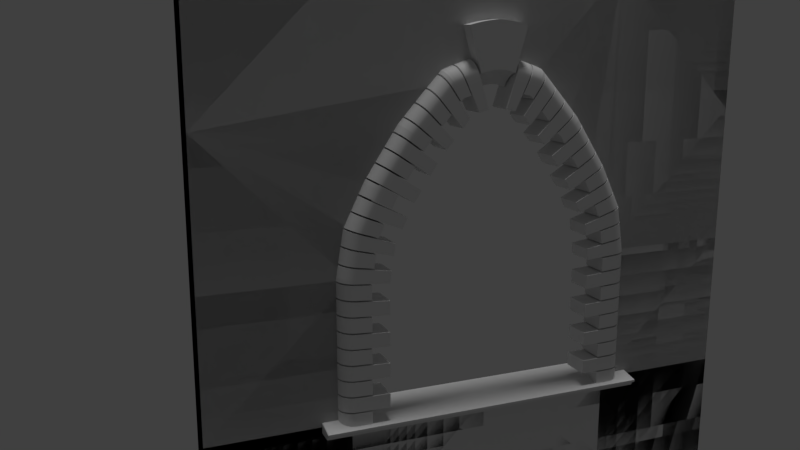# Source: Window_4x4x0_2.blend  (saved by Blender 2.79.0; exported with 4.5.12 LTS)
import bpy
from mathutils import Matrix  # noqa: F401  (used for matrix-valued properties, if any)

bpy.ops.wm.read_factory_settings(use_empty=True)
scene = bpy.context.scene
scene.name = 'Scene'

# ---- collections
col_collection_1 = bpy.data.collections.new('Collection 1'); scene.collection.children.link(col_collection_1)

# ---- world
world_world = bpy.data.worlds.new('World'); scene.world = world_world
world_world.color = (0.05088, 0.05088, 0.05088)
world_world.use_sun_shadow = False
world_world.sun_shadow_jitter_overblur = 0.0
world_world.cycles.sampling_method = 'MANUAL'

# ---- cameras
cam_camera = bpy.data.cameras.new('Camera')
cam_camera.clip_end = 100.0
cam_camera.lens = 35.0
cam_camera.sensor_width = 32.0
cam_camera.sensor_height = 18.0
cam_camera.display_size = 2.0
cam_camera.dof.focus_distance = 0.0

# ---- lights
light_sun = bpy.data.lights.new('Sun', 'SUN')
light_sun.transmission_factor = 0.0
light_sun.angle = 0.1993
light_sun.energy = 1.0
light_sun.shadow_buffer_clip_start = 0.5
light_sun.shadow_soft_size = 0.1
light_sun.shadow_cascade_max_distance = 1000.0

# ---- meshes
me_lod_b_window_4x4x0_2 = bpy.data.meshes.new('LOD B Window 4x4x0_2')
me_lod_b_window_4x4x0_2.from_pydata([(1.51e-07, 3.258e-07, 2.0), (3.02e-07, 2.0, 4.0), (1.51e-07, 4.0, 2.0), (-2.346e-14, 2.0, -3.107e-07), (1.14e-15, 0.0, 1.51e-08), (-4.806e-14, 4.0, -6.366e-07), (3.02e-07, 4.0, 4.0), (3.02e-07, 6.517e-07, 4.0), (1.51e-07, 3.0, 2.0), (7.55e-08, 2.0, 1.0), (2.265e-07, 2.0, 3.347), (-3.576e-14, 3.0, -4.737e-07), (7.55e-08, 1.629e-07, 1.0), (7.55e-08, 4.0, 1.0), (-1.116e-14, 1.0, -1.478e-07), (7.55e-08, 3.0, 1.0), (7.55e-08, 1.0, 1.0), (0.2, 4.0, 2.0), (0.2, 2.0, 4.0), (0.2, 3.0, -4.888e-07), (0.2, 4.0, -6.517e-07), (0.2, 4.0, 4.0), (0.2, 1.0, 4.0), (0.2, 6.517e-07, 4.0), (0.2, 1.629e-07, 1.0), (0.2, 3.258e-07, 2.0), (0.2, 3.0, 4.0), (0.2, 4.0, 1.0), (0.2, 1.0, -1.629e-07), (0.2, 2.0, -3.258e-07), (0.2, 2.0, 1.0), (0.2, 0.0, -1.776e-15), (0.2, 3.0, 1.0), (0.2, 1.0, 1.0), (3.02e-07, 3.0, 4.0), (2.265e-07, 4.0, 3.0), (1.743e-07, 2.951, 2.309), (1.954e-07, 2.809, 2.597), (2.121e-07, 2.588, 2.934), (2.228e-07, 2.309, 3.249), (0.2, 2.0, 3.347), (0.2, 3.0, 2.0), (0.2, 4.0, 3.0), (0.2, 2.309, 3.249), (0.2, 2.588, 2.934), (0.2, 2.809, 2.597), (0.2, 2.951, 2.309), (1.51e-07, 1.0, 2.0), (2.265e-07, 5.049e-05, 3.0), (3.02e-07, 1.0, 4.0), (2.228e-07, 1.691, 3.249), (2.121e-07, 1.412, 2.934), (1.954e-07, 1.191, 2.597), (1.743e-07, 1.049, 2.309), (0.2, 1.0, 2.0), (0.2, 5.049e-05, 3.0), (0.2, 1.049, 2.309), (0.2, 1.191, 2.597), (0.2, 1.412, 2.934), (0.2, 1.691, 3.249)], [], [(40, 26, 18), (16, 12, 0, 47), (33, 54, 25, 24), (13, 15, 8, 2), (5, 11, 15, 13), (11, 3, 9, 15), (3, 14, 16, 9), (14, 4, 12, 16), (47, 0, 48), (42, 21, 26), (17, 42, 41), (27, 17, 41, 32), (20, 27, 32, 19), (19, 32, 30, 29), (29, 30, 33, 28), (28, 33, 24, 31), (54, 55, 25), (55, 22, 23), (48, 55, 23, 7), (13, 27, 20, 5), (40, 18, 22), (12, 24, 25, 0), (14, 28, 31, 4), (49, 48, 7), (11, 19, 29, 3), (9, 30, 32, 15), (1, 18, 26, 34), (35, 42, 17, 2), (47, 54, 33, 16), (2, 17, 27, 13), (2, 8, 35), (49, 22, 18, 1), (3, 29, 28, 14), (5, 20, 19, 11), (0, 25, 55, 48), (16, 33, 30, 9), (35, 34, 6), (6, 21, 42, 35), (4, 31, 24, 12), (15, 32, 41, 8), (7, 23, 22, 49), (34, 26, 21, 6), (8, 36, 37, 38, 39, 10, 34, 35), (40, 43, 44, 45, 46, 41, 42, 26), (8, 41, 46, 36), (36, 46, 45, 37), (37, 45, 44, 38), (38, 44, 43, 39), (39, 43, 40, 10), (34, 10, 1), (10, 50, 51, 52, 53, 47, 48, 49), (54, 56, 57, 58, 59, 40, 22, 55), (54, 47, 53, 56), (56, 53, 52, 57), (57, 52, 51, 58), (58, 51, 50, 59), (59, 50, 10, 40), (10, 49, 1)])
me_lod_b_window_4x4x0_2.use_remesh_preserve_volume = False
me_lod_b_window_4x4x0_2.use_remesh_preserve_attributes = False
me_lod_b_window_4x4x0_2.use_mirror_vertex_groups = False
me_lod_b_window_4x4x0_2.update()
me_cube_000 = bpy.data.meshes.new('Cube.000')
me_cube_000.from_pydata([(0.1, 0.1127, 0.1), (-0.1, 0.1127, -7.341e-07), (0.1, -0.0004777, 7.788e-07), (0.0004777, -0.1, 0.0001585), (0.09661, -0.02624, 4.161e-05), (0.08667, -0.05024, 7.966e-05), (0.07085, -0.07085, 0.0001123), (0.05024, -0.08667, 0.0001374), (0.02624, -0.09661, 0.0001532), (5.485e-13, -0.1, 0.0001585), (-0.1, 5.485e-13, 2.305e-08), (-0.004715, -0.07479, 0.0001186), (-0.01559, -0.05158, 8.178e-05), (-0.03152, -0.03148, 4.992e-05), (-0.05163, -0.01556, 2.468e-05), (-0.07486, -0.00469, 7.457e-06), (-0.1, 0.1127, 0.1), (0.1, -0.0004777, 0.1), (0.0004777, -0.1, 0.1002), (0.09661, -0.02624, 0.1), (0.08667, -0.05024, 0.1001), (0.07085, -0.07085, 0.1001), (0.05024, -0.08667, 0.1001), (0.02624, -0.09661, 0.1002), (5.485e-13, -0.1, 0.1002), (-0.1, 5.485e-13, 0.1), (-0.004715, -0.07479, 0.1001), (-0.01559, -0.05158, 0.1001), (-0.03152, -0.03148, 0.1), (-0.05163, -0.01556, 0.1), (-0.07486, -0.00469, 0.1), (0.1, 0.1127, 7.788e-07), (0.1, 0.2379, 0.21), (-0.1, 0.2379, 0.11), (0.1, -0.0004777, 0.11), (0.0004777, -0.1, 0.1101), (0.09661, -0.02624, 0.11), (0.08667, -0.05024, 0.1101), (0.07085, -0.07085, 0.1101), (0.05024, -0.08667, 0.1101), (0.02624, -0.09661, 0.1101), (5.485e-13, -0.1, 0.1101), (-0.1, 5.485e-13, 0.11), (-0.004715, -0.07479, 0.1101), (-0.01559, -0.05158, 0.1101), (-0.03152, -0.03148, 0.11), (-0.05163, -0.01556, 0.11), (-0.07486, -0.00469, 0.11), (-0.1, 0.2379, 0.21), (0.1, -0.0004777, 0.21), (0.0004777, -0.1, 0.2101), (0.09661, -0.02624, 0.21), (0.08667, -0.05024, 0.2101), (0.07085, -0.07085, 0.2101), (0.05024, -0.08667, 0.2101), (0.02624, -0.09661, 0.2101), (5.485e-13, -0.1, 0.2101), (-0.1, 5.485e-13, 0.21), (-0.004715, -0.07479, 0.2101), (-0.01559, -0.05158, 0.2101), (-0.03152, -0.03148, 0.21), (-0.05163, -0.01556, 0.21), (-0.07486, -0.00469, 0.21), (0.1, 0.2379, 0.11)], [], [(11, 9, 24, 26), (8, 7, 22, 23), (12, 11, 26, 27), (7, 6, 21, 22), (13, 12, 27, 28), (6, 5, 20, 21), (14, 13, 28, 29), (5, 4, 19, 20), (15, 14, 29, 30), (4, 2, 17, 19), (10, 15, 30, 25), (16, 25, 30, 29, 28, 27, 26, 24, 18, 23, 22, 21, 20, 19, 17, 0), (1, 10, 25, 16), (1, 16, 0, 31), (3, 8, 23, 18), (3, 18, 24, 9), (17, 2, 31, 0), (3, 9, 11, 12, 13, 14, 15, 10, 1, 31, 2, 4, 5, 6, 7, 8), (43, 41, 56, 58), (40, 39, 54, 55), (44, 43, 58, 59), (39, 38, 53, 54), (45, 44, 59, 60), (38, 37, 52, 53), (46, 45, 60, 61), (37, 36, 51, 52), (47, 46, 61, 62), (36, 34, 49, 51), (42, 47, 62, 57), (48, 57, 62, 61, 60, 59, 58, 56, 50, 55, 54, 53, 52, 51, 49, 32), (33, 42, 57, 48), (33, 48, 32, 63), (35, 40, 55, 50), (35, 50, 56, 41), (49, 34, 63, 32), (35, 41, 43, 44, 45, 46, 47, 42, 33, 63, 34, 36, 37, 38, 39, 40)])
_k = {(3, 8): 1.0, (7, 8): 1.0, (6, 7): 1.0, (5, 6): 1.0, (4, 5): 1.0, (2, 4): 1.0, (0, 16): 1.0, (9, 11): 1.0, (11, 12): 1.0, (12, 13): 1.0, (13, 14): 1.0, (14, 15): 1.0, (10, 15): 1.0, (1, 10): 1.0, (3, 9): 1.0, (18, 23): 1.0, (22, 23): 1.0, (21, 22): 1.0, (20, 21): 1.0, (19, 20): 1.0, (24, 26): 1.0, (26, 27): 1.0, (27, 28): 1.0, (28, 29): 1.0, (29, 30): 1.0, (25, 30): 1.0, (16, 25): 1.0, (18, 24): 1.0, (9, 24): 1.0, (10, 25): 0.98824, (1, 16): 1.0, (17, 19): 1.0, (1, 31): 1.0, (0, 31): 1.0, (0, 17): 1.0, (2, 31): 1.0, (35, 40): 1.0, (39, 40): 1.0, (38, 39): 1.0, (37, 38): 1.0, (36, 37): 1.0, (34, 36): 1.0, (32, 48): 1.0, (41, 43): 1.0, (43, 44): 1.0, (44, 45): 1.0, (45, 46): 1.0, (46, 47): 1.0, (42, 47): 1.0, (33, 42): 1.0, (35, 41): 1.0, (50, 55): 1.0, (54, 55): 1.0, (53, 54): 1.0, (52, 53): 1.0, (51, 52): 1.0, (56, 58): 1.0, (58, 59): 1.0, (59, 60): 1.0, (60, 61): 1.0, (61, 62): 1.0, (57, 62): 1.0, (48, 57): 1.0, (50, 56): 1.0, (41, 56): 1.0, (42, 57): 0.98824, (33, 48): 1.0, (49, 51): 1.0, (33, 63): 1.0, (32, 63): 1.0, (32, 49): 1.0, (34, 63): 1.0}
me_cube_000.attributes.new('crease_edge', 'FLOAT', 'EDGE').data.foreach_set('value', [_k.get((min(e.vertices), max(e.vertices)), 0.0) for e in me_cube_000.edges])
me_cube_000.use_remesh_preserve_volume = False
me_cube_000.use_remesh_preserve_attributes = False
me_cube_000.use_mirror_vertex_groups = False
me_cube_000.update()
me_cube_003 = bpy.data.meshes.new('Cube.003')
me_cube_003.from_pydata([(-0.1, 0.3026, -7.424e-07), (0.1, -0.01611, 7.795e-07), (0.0004777, -0.1156, 0.0001585), (0.09661, -0.04187, 4.161e-05), (0.08667, -0.06587, 7.966e-05), (0.07085, -0.08648, 0.0001123), (0.05024, -0.1023, 0.0001374), (0.02624, -0.1122, 0.0001532), (5.485e-13, -0.1156, 0.0001585), (-0.1, -0.01563, 2.373e-08), (-0.004715, -0.09042, 0.0001186), (-0.01559, -0.06721, 8.178e-05), (-0.03152, -0.04711, 4.992e-05), (-0.05163, -0.03119, 2.468e-05), (-0.07486, -0.02032, 7.457e-06), (0.1, 0.3026, 7.705e-07), (0.1, 0.2671, -0.2116), (-0.1, 0.2671, -0.2117), (-0.1, -0.03949, -0.1262), (-0.07486, -0.044, -0.125), (-0.05163, -0.05447, -0.122), (-0.03152, -0.0698, -0.1177), (-0.01558, -0.08915, -0.1123), (5.281e-07, -0.1358, -0.09922), (-0.004714, -0.1115, -0.106), (0.1, -0.03995, -0.1261), (0.09661, -0.06475, -0.1191), (0.08667, -0.08786, -0.1127), (0.07085, -0.1077, -0.1071), (0.05024, -0.1229, -0.1028), (0.02624, -0.1325, -0.1001), (0.0004782, -0.1358, -0.09922), (0.08667, -0.06905, -0.05629), (-0.05163, -0.03501, -0.061), (0.1, -0.02021, -0.06304), (-0.01558, -0.07037, -0.0561), (-0.004714, -0.09314, -0.05295), (0.1, 0.2927, -0.1058), (0.09661, -0.04549, -0.05955), (-0.07486, -0.02435, -0.06247), (0.05024, -0.1048, -0.05134), (0.000478, -0.1179, -0.04953), (2.64e-07, -0.1179, -0.04953), (-0.1, 0.2927, -0.1058), (-0.1, -0.01974, -0.06311), (0.07085, -0.08928, -0.05349), (-0.03152, -0.05064, -0.05883), (0.02624, -0.1146, -0.04999)], [], [(2, 7, 6, 5, 4, 3, 1, 15, 0, 9, 14, 13, 12, 11, 10, 8), (38, 26, 25, 34), (36, 24, 23, 42), (32, 27, 26, 38), (45, 28, 27, 32), (40, 29, 28, 45), (47, 30, 29, 40), (34, 25, 16, 37), (35, 22, 24, 36), (31, 23, 24, 22, 21, 20, 19, 18, 17, 16, 25, 26, 27, 28, 29, 30), (42, 23, 31, 41), (37, 16, 17, 43), (43, 17, 18, 44), (44, 18, 19, 39), (39, 19, 20, 33), (33, 20, 21, 46), (46, 21, 22, 35), (41, 31, 30, 47), (2, 41, 47, 7), (12, 46, 35, 11), (13, 33, 46, 12), (14, 39, 33, 13), (9, 44, 39, 14), (0, 43, 44, 9), (15, 37, 43, 0), (8, 42, 41, 2), (11, 35, 36, 10), (1, 34, 37, 15), (7, 47, 40, 6), (6, 40, 45, 5), (5, 45, 32, 4), (4, 32, 38, 3), (10, 36, 42, 8), (3, 38, 34, 1)])
_k = {(2, 7): 1.0, (6, 7): 1.0, (5, 6): 1.0, (4, 5): 1.0, (3, 4): 1.0, (1, 3): 1.0, (8, 10): 1.0, (10, 11): 1.0, (11, 12): 1.0, (12, 13): 1.0, (13, 14): 1.0, (9, 14): 1.0, (0, 9): 1.0, (2, 8): 1.0, (0, 15): 1.0, (1, 15): 1.0, (15, 37): 1.0, (2, 41): 1.0, (16, 25): 1.0, (23, 31): 1.0, (17, 18): 1.0, (18, 19): 1.0, (19, 20): 1.0, (20, 21): 1.0, (22, 24): 1.0, (23, 24): 1.0, (25, 26): 1.0, (26, 27): 1.0, (27, 28): 1.0, (28, 29): 1.0, (29, 30): 1.0, (16, 17): 1.0, (30, 31): 1.0, (21, 22): 1.0, (17, 43): 1.0, (9, 44): 1.0, (16, 37): 1.0, (31, 41): 1.0, (0, 43): 1.0, (18, 44): 1.0}
me_cube_003.attributes.new('crease_edge', 'FLOAT', 'EDGE').data.foreach_set('value', [_k.get((min(e.vertices), max(e.vertices)), 0.0) for e in me_cube_003.edges])
me_cube_003.use_remesh_preserve_volume = False
me_cube_003.use_remesh_preserve_attributes = False
me_cube_003.use_mirror_vertex_groups = False
me_cube_003.update()
me_cube_002 = bpy.data.meshes.new('Cube.002')
me_cube_002.from_pydata([(0.1, 0.1, -0.0001585), (-0.1, 0.003174, 1.001), (-0.1, 0.0004777, -7.341e-07), (-0.0004777, 0.1, -0.0001585), (-0.09661, 0.02624, -4.156e-05), (-0.08667, 0.05024, -7.961e-05), (-0.07085, 0.07085, -0.0001123), (-0.05024, 0.08667, -0.0001374), (-0.02624, 0.09661, -0.0001531), (-0.07486, -0.001503, 1.001), (-0.05163, -0.01234, 1.0), (-0.03152, -0.02822, 0.9989), (-0.01559, -0.04826, 0.9974), (1.392e-08, -0.09655, 0.9938), (-0.004715, -0.07141, 0.9957), (0.1, 0.1029, 1.009), (0.1, -0.0004777, 7.788e-07), (0.0004777, -0.1, 0.0001585), (0.09661, -0.02624, 4.161e-05), (0.08667, -0.05024, 7.966e-05), (0.07085, -0.07085, 0.0001123), (0.05024, -0.08667, 0.0001374), (0.02624, -0.09661, 0.0001532), (0.1, 0.002698, 1.001), (0.09661, -0.02299, 0.9993), (0.08667, -0.04693, 0.9975), (0.07085, -0.06748, 0.996), (0.05024, -0.08326, 0.9948), (0.02624, -0.09317, 0.9941), (0.0004777, -0.09655, 0.9938), (5.485e-13, -0.1, 0.0001585), (-0.1, 5.485e-13, 2.305e-08), (-0.004715, -0.07479, 0.0001186), (-0.01559, -0.05158, 8.178e-05), (-0.03152, -0.03148, 4.992e-05), (-0.05163, -0.01556, 2.468e-05), (-0.07486, -0.00469, 7.457e-06), (-0.1, 0.00365, 1.001), (-0.09661, 0.02934, 1.003), (-0.08667, 0.05328, 1.005), (-0.07085, 0.07383, 1.006), (-0.05024, 0.0896, 1.008), (-0.02624, 0.09952, 1.008), (-0.0004777, 0.1029, 1.009), (0.0004777, -0.113, 1.24), (1.296e-08, -0.113, 1.24), (-0.1, -0.02399, 1.283), (-0.1, -0.02441, 1.283), (-0.07486, -0.02826, 1.281), (-0.05163, -0.03768, 1.276), (-0.03152, -0.05171, 1.269), (-0.01559, -0.06957, 1.26), (-0.004715, -0.09032, 1.251), (0.1, 0.06376, 1.324), (0.1, -0.02493, 1.283), (0.08667, -0.06899, 1.262), (0.09661, -0.04774, 1.272), (0.07085, -0.08723, 1.253), (-0.0004777, 0.06439, 1.323), (-0.02624, 0.06138, 1.322), (-0.05024, 0.05253, 1.318), (-0.07085, 0.03846, 1.311), (-0.08667, 0.02014, 1.303), (-0.09661, -0.001158, 1.294), (0.02624, -0.11, 1.242), (0.05024, -0.1012, 1.246), (0.0004777, -0.1701, 1.41), (1.203e-08, -0.1701, 1.41), (-0.1, -0.08142, 1.479), (-0.1, -0.08184, 1.479), (-0.07486, -0.08521, 1.475), (-0.05163, -0.09427, 1.467), (-0.03152, -0.1081, 1.456), (-0.01559, -0.126, 1.442), (-0.004715, -0.147, 1.427), (0.1, 0.002609, 1.548), (0.1, -0.08246, 1.479), (0.08667, -0.1261, 1.445), (0.09661, -0.105, 1.461), (0.07085, -0.1443, 1.43), (-0.0004777, 0.004489, 1.546), (-0.02624, 0.001609, 1.544), (-0.05024, -0.006894, 1.537), (-0.07085, -0.02047, 1.526), (-0.08667, -0.03823, 1.513), (-0.09661, -0.05901, 1.497), (0.02624, -0.1671, 1.412), (0.05024, -0.1583, 1.419), (0.0004777, -0.304, 1.659), (1.111e-08, -0.304, 1.659), (-0.1, -0.2049, 1.75), (-0.1, -0.2054, 1.749), (-0.07486, -0.209, 1.744), (-0.05163, -0.219, 1.734), (-0.03152, -0.2345, 1.719), (-0.01559, -0.2545, 1.701), (-0.004715, -0.278, 1.681), (0.1, -0.1113, 1.839), (0.1, -0.2058, 1.749), (0.08667, -0.2547, 1.704), (0.09661, -0.231, 1.726), (0.07085, -0.2751, 1.685), (-0.0004777, -0.1092, 1.838), (-0.02624, -0.1124, 1.835), (-0.05024, -0.1219, 1.826), (-0.07085, -0.137, 1.812), (-0.08667, -0.1567, 1.794), (-0.09661, -0.1799, 1.773), (0.02624, -0.3006, 1.662), (0.05024, -0.2908, 1.671), (0.0004777, -0.529, 1.972), (1.024e-08, -0.529, 1.972), (-0.1, -0.4023, 2.091), (-0.1, -0.4029, 2.09), (-0.07486, -0.4078, 2.084), (-0.05163, -0.4209, 2.071), (-0.03152, -0.4408, 2.052), (-0.01559, -0.4663, 2.029), (-0.004715, -0.4962, 2.002), (0.1, -0.2802, 2.207), (0.1, -0.4028, 2.089), (0.08667, -0.4656, 2.031), (0.09661, -0.4353, 2.059), (0.07085, -0.4918, 2.007), (-0.0004777, -0.2791, 2.207), (-0.02624, -0.2832, 2.203), (-0.05024, -0.2954, 2.191), (-0.07085, -0.3149, 2.173), (-0.08667, -0.3404, 2.149), (-0.09661, -0.3702, 2.121), (0.02624, -0.5247, 1.976), (0.05024, -0.512, 1.988), (0.1, -2.1, -0.0001585), (-0.1, -2.003, 1.001), (-0.1, -2.0, -7.341e-07), (-0.0004777, -2.1, -0.0001585), (-0.09661, -2.026, -4.156e-05), (-0.08667, -2.05, -7.961e-05), (-0.07085, -2.071, -0.0001123), (-0.05024, -2.087, -0.0001374), (-0.02624, -2.097, -0.0001531), (-0.07486, -1.998, 1.001), (-0.05163, -1.988, 1.0), (-0.03152, -1.972, 0.9989), (-0.01559, -1.952, 0.9974), (1.392e-08, -1.903, 0.9938), (-0.004715, -1.929, 0.9957), (0.1, -2.103, 1.009), (0.1, -2.0, 7.788e-07), (0.0004777, -1.9, 0.0001585), (0.09661, -1.974, 4.161e-05), (0.08667, -1.95, 7.966e-05), (0.07085, -1.929, 0.0001123), (0.05024, -1.913, 0.0001374), (0.02624, -1.903, 0.0001532), (0.1, -2.003, 1.001), (0.09661, -1.977, 0.9993), (0.08667, -1.953, 0.9975), (0.07085, -1.933, 0.996), (0.05024, -1.917, 0.9948), (0.02624, -1.907, 0.9941), (0.0004777, -1.903, 0.9938), (5.485e-13, -1.9, 0.0001585), (-0.1, -2.0, 2.305e-08), (-0.004715, -1.925, 0.0001186), (-0.01559, -1.948, 8.178e-05), (-0.03152, -1.969, 4.992e-05), (-0.05163, -1.984, 2.468e-05), (-0.07486, -1.995, 7.457e-06), (-0.1, -2.004, 1.001), (-0.09661, -2.029, 1.003), (-0.08667, -2.053, 1.005), (-0.07085, -2.074, 1.006), (-0.05024, -2.09, 1.008), (-0.02624, -2.1, 1.008), (-0.0004777, -2.103, 1.009), (0.0004777, -1.887, 1.24), (1.296e-08, -1.887, 1.24), (-0.1, -1.976, 1.283), (-0.1, -1.976, 1.283), (-0.07486, -1.972, 1.281), (-0.05163, -1.962, 1.276), (-0.03152, -1.948, 1.269), (-0.01559, -1.93, 1.26), (-0.004715, -1.91, 1.251), (0.1, -2.064, 1.324), (0.1, -1.975, 1.283), (0.08667, -1.931, 1.262), (0.09661, -1.952, 1.272), (0.07085, -1.913, 1.253), (-0.0004777, -2.064, 1.323), (-0.02624, -2.061, 1.322), (-0.05024, -2.053, 1.318), (-0.07085, -2.038, 1.311), (-0.08667, -2.02, 1.303), (-0.09661, -1.999, 1.294), (0.02624, -1.89, 1.242), (0.05024, -1.899, 1.246), (0.0004777, -1.83, 1.41), (1.203e-08, -1.83, 1.41), (-0.1, -1.919, 1.479), (-0.1, -1.918, 1.479), (-0.07486, -1.915, 1.475), (-0.05163, -1.906, 1.467), (-0.03152, -1.892, 1.456), (-0.01559, -1.874, 1.442), (-0.004715, -1.853, 1.427), (0.1, -2.003, 1.548), (0.1, -1.918, 1.479), (0.08667, -1.874, 1.445), (0.09661, -1.895, 1.461), (0.07085, -1.856, 1.43), (-0.0004777, -2.004, 1.546), (-0.02624, -2.002, 1.544), (-0.05024, -1.993, 1.537), (-0.07085, -1.98, 1.526), (-0.08667, -1.962, 1.513), (-0.09661, -1.941, 1.497), (0.02624, -1.833, 1.412), (0.05024, -1.842, 1.419), (0.0004777, -1.696, 1.659), (1.111e-08, -1.696, 1.659), (-0.1, -1.795, 1.75), (-0.1, -1.795, 1.749), (-0.07486, -1.791, 1.744), (-0.05163, -1.781, 1.734), (-0.03152, -1.766, 1.719), (-0.01559, -1.746, 1.701), (-0.004715, -1.722, 1.681), (0.1, -1.889, 1.839), (0.1, -1.794, 1.749), (0.08667, -1.745, 1.704), (0.09661, -1.769, 1.726), (0.07085, -1.725, 1.685), (-0.0004777, -1.891, 1.838), (-0.02624, -1.888, 1.835), (-0.05024, -1.878, 1.826), (-0.07085, -1.863, 1.812), (-0.08667, -1.843, 1.794), (-0.09661, -1.82, 1.773), (0.02624, -1.699, 1.662), (0.05024, -1.709, 1.671), (0.0004777, -1.471, 1.972), (1.024e-08, -1.471, 1.972), (-0.1, -1.598, 2.091), (-0.1, -1.597, 2.09), (-0.07486, -1.592, 2.084), (-0.05163, -1.579, 2.071), (-0.03152, -1.559, 2.052), (-0.01559, -1.534, 2.029), (-0.004715, -1.504, 2.002), (0.1, -1.72, 2.207), (0.1, -1.597, 2.089), (0.08667, -1.534, 2.031), (0.09661, -1.565, 2.059), (0.07085, -1.508, 2.007), (-0.0004777, -1.721, 2.207), (-0.02624, -1.717, 2.203), (-0.05024, -1.705, 2.191), (-0.07085, -1.685, 2.173), (-0.08667, -1.66, 2.149), (-0.09661, -1.63, 2.121), (0.02624, -1.475, 1.976), (0.05024, -1.488, 1.988), (-0.002857, -1.0, 2.491), (-0.003335, -1.0, 2.491), (-0.1033, -1.0, 2.653), (-0.1033, -1.0, 2.652), (-0.0782, -1.0, 2.645), (-0.05496, -1.0, 2.627), (-0.03486, -1.0, 2.602), (-0.01892, -1.0, 2.569), (-0.00805, -1.0, 2.532), (0.09667, -1.0, 2.814), (0.09667, -1.0, 2.652), (0.08333, -1.0, 2.571), (0.09327, -1.0, 2.61), (0.06752, -1.0, 2.538), (-0.003813, -1.0, 2.814), (-0.02957, -1.0, 2.808), (-0.05357, -1.0, 2.792), (-0.07419, -1.0, 2.767), (-0.09, -1.0, 2.733), (-0.09994, -1.0, 2.695), (0.0229, -1.0, 2.497), (0.0469, -1.0, 2.513)], [], [(18, 16, 23, 24), (24, 23, 54, 56), (43, 42, 59, 58), (5, 4, 38, 39), (17, 22, 28, 29), (32, 30, 13, 14), (21, 20, 26, 27), (34, 33, 12, 11), (17, 29, 13, 30), (31, 36, 9, 1), (6, 5, 39, 40), (4, 2, 37, 38), (3, 8, 42, 43), (0, 15, 23, 16), (22, 21, 27, 28), (36, 35, 10, 9), (19, 18, 24, 25), (33, 32, 14, 12), (35, 34, 11, 10), (20, 19, 25, 26), (7, 6, 40, 41), (3, 43, 15, 0), (2, 31, 1, 37), (8, 7, 41, 42), (37, 1, 47, 46), (29, 28, 64, 44), (12, 14, 52, 51), (38, 37, 46, 63), (14, 13, 45, 52), (41, 40, 61, 60), (1, 9, 48, 47), (42, 41, 60, 59), (9, 10, 49, 48), (27, 26, 57, 65), (15, 53, 54, 23), (28, 27, 65, 64), (39, 38, 63, 62), (10, 11, 50, 49), (25, 24, 56, 55), (40, 39, 62, 61), (11, 12, 51, 50), (26, 25, 55, 57), (43, 58, 53, 15), (29, 44, 45, 13), (47, 48, 70, 69), (63, 46, 68, 85), (57, 55, 77, 79), (48, 49, 71, 70), (65, 57, 79, 87), (58, 59, 81, 80), (49, 50, 72, 71), (64, 65, 87, 86), (60, 61, 83, 82), (50, 51, 73, 72), (58, 80, 75, 53), (59, 60, 82, 81), (51, 52, 74, 73), (56, 54, 76, 78), (62, 63, 85, 84), (52, 45, 67, 74), (44, 66, 67, 45), (61, 62, 84, 83), (53, 75, 76, 54), (46, 47, 69, 68), (44, 64, 86, 66), (55, 56, 78, 77), (85, 68, 90, 107), (79, 77, 99, 101), (70, 71, 93, 92), (87, 79, 101, 109), (80, 81, 103, 102), (71, 72, 94, 93), (86, 87, 109, 108), (82, 83, 105, 104), (72, 73, 95, 94), (80, 102, 97, 75), (81, 82, 104, 103), (73, 74, 96, 95), (78, 76, 98, 100), (84, 85, 107, 106), (74, 67, 89, 96), (66, 88, 89, 67), (83, 84, 106, 105), (75, 97, 98, 76), (68, 69, 91, 90), (66, 86, 108, 88), (77, 78, 100, 99), (69, 70, 92, 91), (101, 99, 121, 123), (92, 93, 115, 114), (109, 101, 123, 131), (102, 103, 125, 124), (93, 94, 116, 115), (108, 109, 131, 130), (104, 105, 127, 126), (94, 95, 117, 116), (102, 124, 119, 97), (103, 104, 126, 125), (95, 96, 118, 117), (100, 98, 120, 122), (106, 107, 129, 128), (96, 89, 111, 118), (88, 110, 111, 89), (105, 106, 128, 127), (97, 119, 120, 98), (90, 91, 113, 112), (88, 108, 130, 110), (99, 100, 122, 121), (91, 92, 114, 113), (107, 90, 112, 129), (114, 115, 269, 268), (131, 123, 277, 285), (124, 125, 279, 278), (115, 116, 270, 269), (130, 131, 285, 284), (126, 127, 281, 280), (116, 117, 271, 270), (124, 278, 273, 119), (125, 126, 280, 279), (117, 118, 272, 271), (122, 120, 274, 276), (128, 129, 283, 282), (118, 111, 265, 272), (110, 264, 265, 111), (127, 128, 282, 281), (119, 273, 274, 120), (112, 113, 267, 266), (110, 130, 284, 264), (121, 122, 276, 275), (113, 114, 268, 267), (129, 112, 266, 283), (123, 121, 275, 277), (150, 156, 155, 148), (156, 188, 186, 155), (175, 190, 191, 174), (137, 171, 170, 136), (149, 161, 160, 154), (164, 146, 145, 162), (153, 159, 158, 152), (166, 143, 144, 165), (149, 162, 145, 161), (163, 133, 141, 168), (138, 172, 171, 137), (136, 170, 169, 134), (135, 175, 174, 140), (132, 148, 155, 147), (154, 160, 159, 153), (168, 141, 142, 167), (151, 157, 156, 150), (165, 144, 146, 164), (167, 142, 143, 166), (152, 158, 157, 151), (139, 173, 172, 138), (135, 132, 147, 175), (134, 169, 133, 163), (140, 174, 173, 139), (169, 178, 179, 133), (161, 176, 196, 160), (144, 183, 184, 146), (170, 195, 178, 169), (146, 184, 177, 145), (173, 192, 193, 172), (133, 179, 180, 141), (174, 191, 192, 173), (141, 180, 181, 142), (159, 197, 189, 158), (147, 155, 186, 185), (160, 196, 197, 159), (171, 194, 195, 170), (142, 181, 182, 143), (157, 187, 188, 156), (172, 193, 194, 171), (143, 182, 183, 144), (158, 189, 187, 157), (175, 147, 185, 190), (161, 145, 177, 176), (179, 201, 202, 180), (195, 217, 200, 178), (189, 211, 209, 187), (180, 202, 203, 181), (197, 219, 211, 189), (190, 212, 213, 191), (181, 203, 204, 182), (196, 218, 219, 197), (192, 214, 215, 193), (182, 204, 205, 183), (190, 185, 207, 212), (191, 213, 214, 192), (183, 205, 206, 184), (188, 210, 208, 186), (194, 216, 217, 195), (184, 206, 199, 177), (176, 177, 199, 198), (193, 215, 216, 194), (185, 186, 208, 207), (178, 200, 201, 179), (176, 198, 218, 196), (187, 209, 210, 188), (217, 239, 222, 200), (211, 233, 231, 209), (202, 224, 225, 203), (219, 241, 233, 211), (212, 234, 235, 213), (203, 225, 226, 204), (218, 240, 241, 219), (214, 236, 237, 215), (204, 226, 227, 205), (212, 207, 229, 234), (213, 235, 236, 214), (205, 227, 228, 206), (210, 232, 230, 208), (216, 238, 239, 217), (206, 228, 221, 199), (198, 199, 221, 220), (215, 237, 238, 216), (207, 208, 230, 229), (200, 222, 223, 201), (198, 220, 240, 218), (209, 231, 232, 210), (201, 223, 224, 202), (233, 255, 253, 231), (224, 246, 247, 225), (241, 263, 255, 233), (234, 256, 257, 235), (225, 247, 248, 226), (240, 262, 263, 241), (236, 258, 259, 237), (226, 248, 249, 227), (234, 229, 251, 256), (235, 257, 258, 236), (227, 249, 250, 228), (232, 254, 252, 230), (238, 260, 261, 239), (228, 250, 243, 221), (220, 221, 243, 242), (237, 259, 260, 238), (229, 230, 252, 251), (222, 244, 245, 223), (220, 242, 262, 240), (231, 253, 254, 232), (223, 245, 246, 224), (239, 261, 244, 222), (246, 268, 269, 247), (263, 285, 277, 255), (256, 278, 279, 257), (247, 269, 270, 248), (262, 284, 285, 263), (258, 280, 281, 259), (248, 270, 271, 249), (256, 251, 273, 278), (257, 279, 280, 258), (249, 271, 272, 250), (254, 276, 274, 252), (260, 282, 283, 261), (250, 272, 265, 243), (242, 243, 265, 264), (259, 281, 282, 260), (251, 252, 274, 273), (244, 266, 267, 245), (242, 264, 284, 262), (253, 275, 276, 254), (245, 267, 268, 246), (261, 283, 266, 244), (255, 277, 275, 253)])
me_cube_002.polygons.foreach_set('use_smooth', [True] * 264)
me_cube_002.use_remesh_preserve_volume = False
me_cube_002.use_remesh_preserve_attributes = False
me_cube_002.use_mirror_vertex_groups = False
me_cube_002.update()
me_cube_001 = bpy.data.meshes.new('Cube.001')
me_cube_001.from_pydata([(-0.1364, 0.0, 0.001449), (0.2798, -1.114, -0.002405), (0.2798, -1.114, 0.03072), (0.2798, 0.0, -0.002405), (0.2798, 0.0, 0.03072), (1.49e-08, 0.0, -0.05035), (1.49e-08, 0.0, 0.03072), (-0.1007, 0.0, -0.05035), (-0.1364, 0.0, -0.01458), (-0.104, 0.0, -0.03706), (-0.1119, 0.0, -0.02584), (-0.1231, 0.0, -0.01796), (-0.1279, -1.213, -0.005411), (-0.1364, -1.205, 0.001449), (-0.1322, -1.212, -0.001981), (-0.1353, -1.209, 0.0005297), (1.49e-08, -1.213, -0.04186), (1.49e-08, -1.205, -0.05035), (0.007893, -1.211, -0.04899), (1.49e-08, -1.212, -0.0461), (1.49e-08, -1.209, -0.04921), (1.49e-08, -1.205, 0.03072), (1.478e-08, -1.213, 0.02204), (0.007995, -1.211, 0.03072), (1.487e-08, -1.209, 0.02956), (1.487e-08, -1.212, 0.02638), (-0.1279, -1.213, -0.007983), (-0.1364, -1.205, -0.01458), (-0.1322, -1.212, -0.01128), (-0.1353, -1.209, -0.01369), (-0.09406, -1.213, -0.04186), (-0.1007, -1.205, -0.05035), (-0.09735, -1.212, -0.0461), (-0.09977, -1.209, -0.04921), (-0.1195, -1.213, -0.01013), (-0.1231, -1.205, -0.01797), (-0.1213, -1.212, -0.01405), (-0.1227, -1.209, -0.01692), (-0.1058, -1.213, -0.01975), (-0.1119, -1.205, -0.02585), (-0.1089, -1.212, -0.0228), (-0.1111, -1.209, -0.02503), (-0.0962, -1.213, -0.03346), (-0.104, -1.205, -0.03706), (-0.1001, -1.212, -0.03526), (-0.103, -1.209, -0.03658)], [], [(1, 2, 23, 22, 16, 18), (5, 6, 4, 3), (3, 4, 2, 1), (7, 9, 10, 11, 8, 0, 6, 5), (7, 5, 17, 31), (16, 22, 12, 26, 34, 38, 42, 30), (11, 35, 27, 8), (6, 0, 13, 21), (5, 3, 1, 18, 17), (10, 39, 35, 11), (9, 43, 39, 10), (7, 31, 43, 9), (4, 6, 21, 23, 2), (16, 19, 18), (19, 20, 18), (20, 17, 18), (21, 24, 23), (24, 25, 23), (25, 22, 23), (21, 13, 15, 24), (24, 15, 14, 25), (25, 14, 12, 22), (30, 42, 44, 32), (32, 44, 45, 33), (33, 45, 43, 31), (42, 38, 40, 44), (44, 40, 41, 45), (45, 41, 39, 43), (38, 34, 36, 40), (40, 36, 37, 41), (41, 37, 35, 39), (34, 26, 28, 36), (36, 28, 29, 37), (37, 29, 27, 35), (16, 30, 32, 19), (19, 32, 33, 20), (20, 33, 31, 17), (26, 12, 14, 28), (28, 14, 15, 29), (29, 15, 13, 27), (27, 13, 0, 8)])
me_cube_001.use_remesh_preserve_volume = False
me_cube_001.use_remesh_preserve_attributes = False
me_cube_001.use_mirror_vertex_groups = False
me_cube_001.update()
me_lod_a_window_4x4x0_2 = bpy.data.meshes.new('LOD A Window 4x4x0_2')
me_lod_a_window_4x4x0_2.from_pydata([(1.51e-07, 3.258e-07, 2.0), (3.02e-07, 2.0, 4.0), (1.51e-07, 4.0, 2.0), (-2.346e-14, 2.0, -3.107e-07), (1.14e-15, 0.0, 1.51e-08), (-4.806e-14, 4.0, -6.366e-07), (3.02e-07, 4.0, 4.0), (3.02e-07, 6.517e-07, 4.0), (0.2, 3.0, 2.0), (1.51e-07, 3.0, 2.0), (7.55e-08, 2.0, 1.0), (2.265e-07, 2.0, 3.474), (1.51e-07, 1.0, 2.0), (-3.576e-14, 3.0, -4.737e-07), (2.265e-07, 4.0, 3.0), (3.02e-07, 1.0, 4.0), (2.265e-07, 4.888e-07, 3.0), (7.55e-08, 1.629e-07, 1.0), (3.02e-07, 3.0, 4.0), (7.55e-08, 4.0, 1.0), (-1.116e-14, 1.0, -1.478e-07), (7.55e-08, 3.0, 1.0), (7.55e-08, 1.0, 1.0), (0.2, 4.0, 2.0), (0.2, 2.0, 3.474), (0.2, 2.0, 4.0), (0.2, 3.0, -4.888e-07), (0.2, 4.0, -6.517e-07), (0.2, 4.0, 3.0), (0.2, 4.0, 4.0), (0.2, 1.0, 4.0), (0.2, 6.517e-07, 4.0), (0.2, 4.888e-07, 3.0), (0.2, 1.629e-07, 1.0), (0.2, 3.258e-07, 2.0), (0.2, 3.0, 4.0), (0.2, 4.0, 1.0), (0.2, 1.0, -1.629e-07), (0.2, 2.0, -3.258e-07), (0.2, 2.0, 1.0), (0.2, 1.0, 2.0), (0.2, 0.0, -1.776e-15), (0.2, 3.0, 1.0), (0.2, 1.0, 1.0), (1.51e-07, 3.0, 2.0), (2.265e-07, 2.0, 3.474), (3.02e-07, 3.0, 4.0), (2.265e-07, 4.0, 3.0), (1.743e-07, 2.951, 2.309), (1.954e-07, 2.809, 2.597), (2.121e-07, 2.588, 2.934), (2.228e-07, 2.309, 3.249), (0.2, 2.0, 3.474), (0.2, 3.0, 2.0), (0.2, 4.0, 3.0), (0.2, 3.0, 4.0), (0.2, 2.309, 3.249), (0.2, 2.588, 2.934), (0.2, 2.809, 2.597), (0.2, 2.951, 2.309), (2.265e-07, 2.0, 3.474), (1.51e-07, 1.0, 2.0), (2.265e-07, 5.049e-05, 3.0), (3.02e-07, 1.0, 4.0), (2.228e-07, 1.691, 3.249), (2.121e-07, 1.412, 2.934), (1.954e-07, 1.191, 2.597), (1.743e-07, 1.049, 2.309), (0.2, 1.0, 2.0), (0.2, 2.0, 3.474), (0.2, 1.0, 4.0), (0.2, 5.049e-05, 3.0), (0.2, 1.049, 2.309), (0.2, 1.191, 2.597), (0.2, 1.412, 2.934), (0.2, 1.691, 3.249)], [], [(52, 55, 35, 25, 24), (61, 68, 40, 12), (22, 17, 0, 12), (9, 8, 53, 44), (45, 52, 24, 11), (43, 40, 34, 33), (19, 21, 9, 2), (5, 13, 21, 19), (13, 3, 10, 21), (3, 20, 22, 10), (20, 4, 17, 22), (12, 0, 16, 62, 61), (28, 29, 35, 55, 54), (11, 24, 69, 60), (23, 28, 54, 53, 8), (36, 23, 8, 42), (27, 36, 42, 26), (26, 42, 39, 38), (38, 39, 43, 37), (37, 43, 33, 41), (40, 68, 71, 32, 34), (71, 70, 30, 31, 32), (16, 32, 31, 7), (19, 36, 27, 5), (24, 25, 30, 70, 69), (17, 33, 34, 0), (20, 37, 41, 4), (63, 62, 16, 7, 15), (13, 26, 38, 3), (10, 39, 42, 21), (1, 25, 35, 18), (14, 28, 23, 2), (12, 40, 43, 22), (2, 23, 36, 19), (2, 9, 44, 47, 14), (15, 30, 25, 1), (3, 38, 37, 20), (5, 27, 26, 13), (0, 34, 32, 16), (22, 43, 39, 10), (14, 47, 46, 18, 6), (6, 29, 28, 14), (4, 41, 33, 17), (21, 42, 8, 9), (7, 31, 30, 15), (18, 35, 29, 6), (44, 48, 49, 50, 51, 45, 46, 47), (52, 56, 57, 58, 59, 53, 54, 55), (44, 53, 59, 48), (48, 59, 58, 49), (49, 58, 57, 50), (50, 57, 56, 51), (51, 56, 52, 45), (46, 45, 11, 1, 18), (60, 64, 65, 66, 67, 61, 62, 63), (68, 72, 73, 74, 75, 69, 70, 71), (68, 61, 67, 72), (72, 67, 66, 73), (73, 66, 65, 74), (74, 65, 64, 75), (75, 64, 60, 69), (11, 60, 63, 15, 1)])
me_lod_a_window_4x4x0_2.use_remesh_preserve_volume = False
me_lod_a_window_4x4x0_2.use_remesh_preserve_attributes = False
me_lod_a_window_4x4x0_2.use_mirror_vertex_groups = False
me_lod_a_window_4x4x0_2.update()

# ---- curves / text
cu_windowframe_2_path = bpy.data.curves.new('WindowFrame 2 Path', 'CURVE')
cu_windowframe_2_path.dimensions = '3D'
_sp = cu_windowframe_2_path.splines.new('POLY'); _sp.points.add(7)
_sp.points.foreach_set('co', [0.0, 0.0, 0.0, 0.0, 7.55e-08, 2.384e-07, 1.0, 0.0, 7.55e-08, 2.384e-07, 1.0, 0.0, 9.883e-08, -0.04894, 1.309, 0.0, 1.199e-07, -0.191, 1.597, 0.0, 1.366e-07, -0.4122, 1.934, 0.0, 1.473e-07, -0.691, 2.249, 0.0, 1.51e-07, -0.8375, 2.295, 0.0])
_sp.order_v = 0
_sp.resolution_v = 0
_sp.use_endpoint_u = True
_sp.use_smooth = False
cu_windowframe_2_path.use_path_clamp = True
cu_windowframe_2_path.bevel_resolution = 0
cu_windowframe_2_path.fill_mode = 'HALF'

# ---- objects
ob_camera = bpy.data.objects.new('Camera', cam_camera)
ob_sun = bpy.data.objects.new('Sun', light_sun)
ob_lod_b_window_4x4x0_2_001 = bpy.data.objects.new('LOD B Window 4x4x0_2.001', me_lod_b_window_4x4x0_2)
ob_mirroraxis = bpy.data.objects.new('MirrorAxis', None)
ob_windowframe_2 = bpy.data.objects.new('WindowFrame 2', me_cube_000)
ob_windowframe_2_path = bpy.data.objects.new('WindowFrame 2 Path', cu_windowframe_2_path)
ob_closing_stone = bpy.data.objects.new('Closing Stone', me_cube_003)
ob_windowframe_1 = bpy.data.objects.new('WindowFrame 1', me_cube_002)
ob_windowbench = bpy.data.objects.new('WindowBench', me_cube_001)
ob_lod_a_window_4x4x0_2 = bpy.data.objects.new('LOD A Window 4x4x0_2', me_lod_a_window_4x4x0_2)

# ---- transforms, parenting, visibility, modifiers, constraints
ob_camera.location = (-5.173, 4.792, 3.607)
ob_camera.rotation_euler = (1.347, 2.742e-05, -1.963)
ob_camera.lineart.crease_threshold = 0.0
ob_sun.location = (-3.67, 1.371, 5.669)
ob_sun.lineart.crease_threshold = 0.0
ob_lod_b_window_4x4x0_2_001.location = (0.0, 0.0, 0.0)
ob_lod_b_window_4x4x0_2_001.lineart.crease_threshold = 0.0
ob_mirroraxis.parent = ob_lod_b_window_4x4x0_2_001
ob_mirroraxis.location = (7.55e-08, 2.0, 1.0)
ob_mirroraxis.empty_image_offset = (0.0, 0.0)
ob_mirroraxis.hide_viewport = True
ob_mirroraxis.hide_render = True
ob_mirroraxis.lineart.crease_threshold = 0.0
ob_windowframe_2.parent = ob_lod_b_window_4x4x0_2_001
ob_windowframe_2.location = (7.55e-08, 3.0, 1.0)
ob_windowframe_2.lineart.crease_threshold = 0.0
_m = ob_windowframe_2.modifiers.new('Subsurf', 'SUBSURF')
_m.uv_smooth = 'PRESERVE_CORNERS'
_m.quality = 2
_m.levels = 2
_m.show_only_control_edges = False
_m = ob_windowframe_2.modifiers.new('Array', 'ARRAY')
_m.fit_type = 'FIT_CURVE'
_m.curve = ob_windowframe_2_path
_m.constant_offset_displace = (0.0, 0.0, 0.0)
_m.relative_offset_displace = (0.0, 0.0, 1.05)
_m = ob_windowframe_2.modifiers.new('Curve', 'CURVE')
_m.object = ob_windowframe_2_path
_m.deform_axis = 'POS_Z'
_m = ob_windowframe_2.modifiers.new('Mirror', 'MIRROR')
_m.use_axis = (False, True, False)
_m.mirror_object = ob_mirroraxis
ob_windowframe_2_path.parent = ob_windowframe_2
ob_windowframe_2_path.matrix_parent_inverse = Matrix(((1.0, 0.0, 0.0, -7.55e-08), (0.0, 1.0, 0.0, -3.0), (0.0, 0.0, 1.0, -1.0), (0.0, 0.0, 0.0, 1.0)))
ob_windowframe_2_path.location = (7.55e-08, 3.0, 1.0)
ob_windowframe_2_path.hide_viewport = True
ob_windowframe_2_path.lineart.crease_threshold = 0.0
ob_closing_stone.parent = ob_lod_b_window_4x4x0_2_001
ob_closing_stone.location = (7.55e-08, 2.0, 3.347)
ob_closing_stone.rotation_euler = (1.571, 0.0, 0.0)
ob_closing_stone.lineart.crease_threshold = 0.0
_m = ob_closing_stone.modifiers.new('Subsurf', 'SUBSURF')
_m.uv_smooth = 'PRESERVE_CORNERS'
_m.quality = 2
_m.levels = 2
_m.show_only_control_edges = False
_m = ob_closing_stone.modifiers.new('Mirror', 'MIRROR')
_m.use_axis = (False, False, True)
ob_windowframe_1.parent = ob_lod_b_window_4x4x0_2_001
ob_windowframe_1.location = (7.55e-08, 3.0, 1.0)
ob_windowframe_1.hide_viewport = True
ob_windowframe_1.hide_render = True
ob_windowframe_1.lineart.crease_threshold = 0.0
_m = ob_windowframe_1.modifiers.new('Subsurf', 'SUBSURF')
_m.uv_smooth = 'PRESERVE_CORNERS'
_m.quality = 2
_m.levels = 2
_m.show_only_control_edges = False
ob_windowbench.parent = ob_lod_b_window_4x4x0_2_001
ob_windowbench.location = (7.55e-08, 2.0, 1.0)
ob_windowbench.lineart.crease_threshold = 0.0
_m = ob_windowbench.modifiers.new('Mirror', 'MIRROR')
_m.use_axis = (False, True, False)
_m.mirror_object = ob_mirroraxis
ob_lod_a_window_4x4x0_2.location = (0.0, 0.0, 0.0)
ob_lod_a_window_4x4x0_2.hide_viewport = True
ob_lod_a_window_4x4x0_2.lineart.crease_threshold = 0.0

# ---- collection membership
col_collection_1.objects.link(ob_camera)
col_collection_1.objects.link(ob_sun)
col_collection_1.objects.link(ob_lod_b_window_4x4x0_2_001)
col_collection_1.objects.link(ob_mirroraxis)
col_collection_1.objects.link(ob_windowframe_2)
col_collection_1.objects.link(ob_windowframe_2_path)
col_collection_1.objects.link(ob_closing_stone)
col_collection_1.objects.link(ob_windowframe_1)
col_collection_1.objects.link(ob_windowbench)
col_collection_1.objects.link(ob_lod_a_window_4x4x0_2)

# ---- scene / render settings (as saved in the file)
scene.camera = ob_camera
scene.frame_start = 1; scene.frame_end = 250; scene.frame_set(1)
scene.render.engine = 'CYCLES'
scene.render.resolution_percentage = 50
scene.render.dither_intensity = 0.0
scene.cycles.use_denoising = False
scene.cycles.samples = 128
scene.cycles.sampling_pattern = 'TABULATED_SOBOL'
scene.cycles.use_adaptive_sampling = False
scene.cycles.use_light_tree = False
scene.cycles.blur_glossy = 0.0
scene.cycles.sample_clamp_indirect = 0.0
scene.view_settings.view_transform = 'Standard'
bpy.context.view_layer.update()
